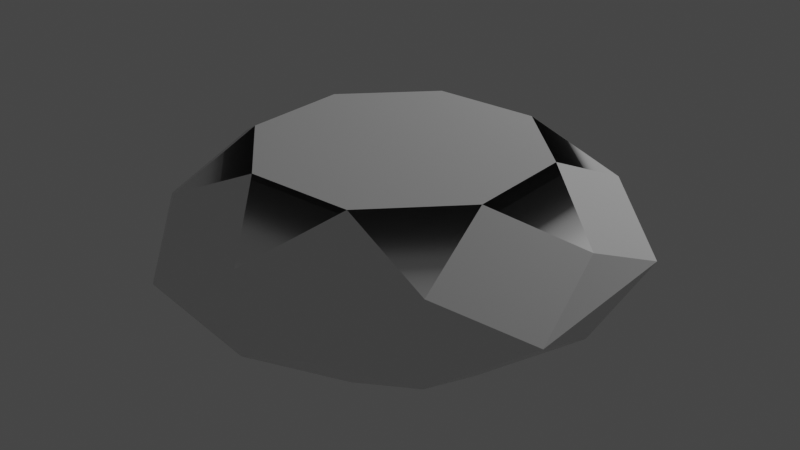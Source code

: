 # Source: gems.blend  (saved by Blender 2.83.19; exported with 4.5.12 LTS)
import bpy
from mathutils import Matrix  # noqa: F401  (used for matrix-valued properties, if any)

bpy.ops.wm.read_factory_settings(use_empty=True)
scene = bpy.context.scene
scene.name = 'Scene'

# ---- collections
col_collection = bpy.data.collections.new('Collection'); scene.collection.children.link(col_collection)

# ---- materials (node trees are filled in below, after node groups)
mat_material_002 = bpy.data.materials.new('Material.002')
mat_material_002.use_transparent_shadow = False

# ---- material node trees
mat_material_002.use_nodes = True; mat_material_002.node_tree.nodes.clear()
_N = mat_material_002.node_tree.nodes; _L = mat_material_002.node_tree.links
n0 = _N.new('ShaderNodeBsdfPrincipled'); n0.name = 'Principled BSDF'; n0.location = (10, 300)
n0.distribution = 'GGX'
n0.subsurface_method = 'BURLEY'
n0.inputs[3].default_value = 1.45
n0.inputs[27].default_value = (0.0, 0.0, 0.0, 1.0)
n0.inputs[28].default_value = 1.0
n1 = _N.new('ShaderNodeOutputMaterial'); n1.name = 'Material Output'; n1.location = (300, 300)
_L.new(n0.outputs[0], n1.inputs[0])
n1.is_active_output = True

# ---- world
world_world = bpy.data.worlds.new('World'); scene.world = world_world
world_world.use_nodes = True; world_world.node_tree.nodes.clear()
_N = world_world.node_tree.nodes; _L = world_world.node_tree.links
n0 = _N.new('ShaderNodeOutputWorld'); n0.name = 'World Output'; n0.location = (300, 300)
n1 = _N.new('ShaderNodeBackground'); n1.name = 'Background'; n1.location = (10, 300)
n1.inputs[0].default_value = (0.05088, 0.05088, 0.05088, 1.0)
_L.new(n1.outputs[0], n0.inputs[0])
n0.is_active_output = True
world_world.color = (0.05088, 0.05088, 0.05088)
world_world.use_sun_shadow = False
world_world.sun_shadow_jitter_overblur = 0.0

# ---- lights
light_point = bpy.data.lights.new('Point', 'POINT')
light_point.transmission_factor = 0.0
light_point.energy = 255.8
light_point.shadow_soft_size = 0.25
light_point.shadow_maximum_resolution = 0.006
light_point.use_absolute_resolution = True

# ---- meshes
me_gem_005 = bpy.data.meshes.new('Gem.005')
me_gem_005.from_pydata([(1.924, 0.0, -2.383), (1.383, 0.0, -2.924), (1.612, 0.175, -2.612), (1.0, 0.175, -2.866), (1.23, 0.35, -2.554), (1.554, 0.35, -2.23), (1.924, 0.0, -1.617), (1.866, 0.175, -2.0), (1.554, 0.35, -1.77), (1.383, 0.0, -1.076), (1.612, 0.175, -1.388), (1.23, 0.35, -1.446), (0.6173, 0.0, -1.076), (1.0, 0.175, -1.134), (0.7704, 0.35, -1.446), (0.07612, 0.0, -1.617), (0.3877, 0.175, -1.388), (0.4457, 0.35, -1.77), (0.07612, 0.0, -2.383), (0.1341, 0.175, -2.0), (0.4457, 0.35, -2.23), (0.6173, 0.0, -2.924), (0.3877, 0.175, -2.612), (0.7704, 0.35, -2.554), (1.0, 0.35, -2.0), (1.612, -0.175, -2.612), (1.23, -0.35, -2.554), (1.0, -0.175, -2.866), (1.554, -0.35, -2.23), (1.866, -0.175, -2.0), (1.554, -0.35, -1.77), (1.612, -0.175, -1.388), (1.23, -0.35, -1.446), (1.0, -0.175, -1.134), (0.7704, -0.35, -1.446), (0.3877, -0.175, -1.388), (0.4457, -0.35, -1.77), (0.1341, -0.175, -2.0), (0.4457, -0.35, -2.23), (0.3877, -0.175, -2.612), (0.7704, -0.35, -2.554), (1.0, -0.35, -2.0)], [], [(0, 1, 2), (2, 1, 3, 4), (2, 4, 5), (6, 0, 7), (7, 0, 2, 5), (7, 5, 8), (9, 6, 10), (10, 6, 7, 8), (10, 8, 11), (12, 9, 13), (13, 9, 10, 11), (13, 11, 14), (15, 12, 16), (16, 12, 13, 14), (16, 14, 17), (18, 15, 19), (19, 15, 16, 17), (19, 17, 20), (21, 18, 22), (22, 18, 19, 20), (22, 20, 23), (1, 21, 3), (3, 21, 22, 23), (3, 23, 4), (4, 24, 23), (24, 4, 5), (24, 5, 8), (24, 8, 11), (24, 11, 14), (24, 14, 17), (24, 17, 20), (24, 20, 23), (0, 25, 1), (25, 26, 27, 1), (25, 28, 26), (6, 29, 0), (29, 28, 25, 0), (29, 30, 28), (9, 31, 6), (31, 30, 29, 6), (31, 32, 30), (12, 33, 9), (33, 32, 31, 9), (33, 34, 32), (15, 35, 12), (35, 34, 33, 12), (35, 36, 34), (18, 37, 15), (37, 36, 35, 15), (37, 38, 36), (21, 39, 18), (39, 38, 37, 18), (39, 40, 38), (1, 27, 21), (27, 40, 39, 21), (27, 26, 40), (26, 40, 41), (41, 28, 26), (41, 30, 28), (41, 32, 30), (41, 34, 32), (41, 36, 34), (41, 38, 36), (41, 40, 38)])
me_gem_005.polygons.foreach_set('use_smooth', [True] * 64)
_k = set([(0, 1), (0, 2), (0, 6), (0, 7), (0, 25), (0, 29), (1, 2), (1, 3), (1, 21), (1, 25), (1, 27), (2, 4), (2, 5), (3, 4), (3, 21), (3, 23), (5, 7), (6, 7), (6, 9), (6, 10), (6, 29), (6, 31), (7, 8), (8, 10), (9, 10), (9, 12), (9, 13), (9, 31), (9, 33), (10, 11), (11, 13), (12, 13), (12, 15), (12, 16), (12, 33), (12, 35), (13, 14), (14, 16), (15, 16), (15, 18), (15, 19), (15, 35), (15, 37), (16, 17), (17, 19), (18, 19), (18, 21), (18, 22), (18, 37), (18, 39), (19, 20), (20, 22), (21, 22), (21, 27), (21, 39), (22, 23), (25, 26), (25, 28), (26, 27), (27, 40), (28, 29), (29, 30), (30, 31), (31, 32), (32, 33), (33, 34), (34, 35), (35, 36), (36, 37), (37, 38), (38, 39), (39, 40)])
me_gem_005.attributes.new('sharp_edge', 'BOOLEAN', 'EDGE').data.foreach_set('value', [ (min(e.vertices), max(e.vertices)) in _k for e in me_gem_005.edges])
me_gem_005.materials.append(mat_material_002)
me_gem_005.use_remesh_fix_poles = True
me_gem_005.use_remesh_preserve_attributes = False
me_gem_005.use_mirror_vertex_groups = False
me_gem_005.update()
me_gem_005.normals_split_custom_set([tuple(v) for v in zip(*[iter([0.6712, 0.3144, -0.6712, 0.6712, 0.3144, -0.6712, 0.6712, 0.3144, -0.6712, 0.252, 0.7526, -0.6084, 0.252, 0.7526, -0.6084, 0.252, 0.7526, -0.6084, 0.252, 0.7526, -0.6084, 0.3463, 0.8719, -0.3463, 0.3463, 0.8719, -0.3463, 0.3463, 0.8719, -0.3463, 0.9493, 0.3144, 0.0, 0.9493, 0.3144, 0.0, 0.9493, 0.3144, 0.0, 0.6084, 0.7526, -0.252, 0.6084, 0.7526, -0.252, 0.6084, 0.7526, -0.252, 0.6084, 0.7526, -0.252, 0.4897, 0.8719, 0.0, 0.4897, 0.8719, 0.0, 0.4897, 0.8719, 0.0, 0.6712, 0.3144, 0.6712, 0.6712, 0.3144, 0.6712, 0.6712, 0.3144, 0.6712, 0.6084, 0.7526, 0.252, 0.6084, 0.7526, 0.252, 0.6084, 0.7526, 0.252, 0.6084, 0.7526, 0.252, 0.3463, 0.8719, 0.3463, 0.3463, 0.8719, 0.3463, 0.3463, 0.8719, 0.3463, 0.0, 0.3144, 0.9493, 0.0, 0.3144, 0.9493, 0.0, 0.3144, 0.9493, 0.252, 0.7526, 0.6084, 0.252, 0.7526, 0.6084, 0.252, 0.7526, 0.6084, 0.252, 0.7526, 0.6084, 0.0, 0.8719, 0.4897, 0.0, 0.8719, 0.4897, 0.0, 0.8719, 0.4897, -0.6712, 0.3144, 0.6712, -0.6712, 0.3144, 0.6712, -0.6712, 0.3144, 0.6712, -0.252, 0.7526, 0.6084, -0.252, 0.7526, 0.6084, -0.252, 0.7526, 0.6084, -0.252, 0.7526, 0.6084, -0.3463, 0.8719, 0.3463, -0.3463, 0.8719, 0.3463, -0.3463, 0.8719, 0.3463, -0.9493, 0.3144, 0.0, -0.9493, 0.3144, 0.0, -0.9493, 0.3144, 0.0, -0.6084, 0.7526, 0.252, -0.6084, 0.7526, 0.252, -0.6084, 0.7526, 0.252, -0.6084, 0.7526, 0.252, -0.4897, 0.8719, 0.0, -0.4897, 0.8719, 0.0, -0.4897, 0.8719, 0.0, -0.6712, 0.3144, -0.6712, -0.6712, 0.3144, -0.6712, -0.6712, 0.3144, -0.6712, -0.6084, 0.7526, -0.252, -0.6084, 0.7526, -0.252, -0.6084, 0.7526, -0.252, -0.6084, 0.7526, -0.252, -0.3463, 0.8719, -0.3463, -0.3463, 0.8719, -0.3463, -0.3463, 0.8719, -0.3463, 0.0, 0.3144, -0.9493, 0.0, 0.3144, -0.9493, 0.0, 0.3144, -0.9493, -0.252, 0.7526, -0.6084, -0.252, 0.7526, -0.6084, -0.252, 0.7526, -0.6084, -0.252, 0.7526, -0.6084, 0.0, 0.8719, -0.4897, 0.0, 0.8719, -0.4897, 0.0, 0.8719, -0.4897, 0.0, -1.0, 0.0, 0.0, -1.0, 0.0, 0.0, -1.0, -2.927e-08, 0.0, -1.0, 0.0, 0.0, -1.0, 0.0, 0.0, -1.0, 0.0, 0.0, -1.0, 0.0, 0.0, -1.0, 0.0, 0.0, -1.0, 0.0, 0.0, -1.0, 0.0, 0.0, -1.0, 0.0, 0.0, -1.0, 0.0, 0.0, -1.0, 0.0, 0.0, -1.0, 0.0, 0.0, -1.0, 2.927e-08, 0.0, -1.0, 0.0, 0.0, -1.0, 2.927e-08, 0.0, -1.0, 2.927e-08, 0.0, -1.0, 0.0, 0.0, -1.0, 2.927e-08, 0.0, -1.0, -2.927e-08, 0.0, -1.0, 0.0, 0.0, -1.0, -2.927e-08, 0.0, -1.0, -2.927e-08, 0.6712, -0.3144, -0.6712, 0.6712, -0.3144, -0.6712, 0.6712, -0.3144, -0.6712, 0.252, -0.7526, -0.6084, 0.252, -0.7526, -0.6084, 0.252, -0.7526, -0.6084, 0.252, -0.7526, -0.6084, 0.3463, -0.8719, -0.3463, 0.3463, -0.8719, -0.3463, 0.3463, -0.8719, -0.3463, 0.9493, -0.3144, 0.0, 0.9493, -0.3144, 0.0, 0.9493, -0.3144, 0.0, 0.6084, -0.7526, -0.252, 0.6084, -0.7526, -0.252, 0.6084, -0.7526, -0.252, 0.6084, -0.7526, -0.252, 0.4897, -0.8719, 0.0, 0.4897, -0.8719, 0.0, 0.4897, -0.8719, 0.0, 0.6712, -0.3144, 0.6712, 0.6712, -0.3144, 0.6712, 0.6712, -0.3144, 0.6712, 0.6084, -0.7526, 0.252, 0.6084, -0.7526, 0.252, 0.6084, -0.7526, 0.252, 0.6084, -0.7526, 0.252, 0.3463, -0.8719, 0.3463, 0.3463, -0.8719, 0.3463, 0.3463, -0.8719, 0.3463, 0.0, -0.3144, 0.9493, 0.0, -0.3144, 0.9493, 0.0, -0.3144, 0.9493, 0.252, -0.7526, 0.6084, 0.252, -0.7526, 0.6084, 0.252, -0.7526, 0.6084, 0.252, -0.7526, 0.6084, 0.0, -0.8719, 0.4897, 0.0, -0.8719, 0.4897, 0.0, -0.8719, 0.4897, -0.6712, -0.3144, 0.6712, -0.6712, -0.3144, 0.6712, -0.6712, -0.3144, 0.6712, -0.252, -0.7526, 0.6084, -0.252, -0.7526, 0.6084, -0.252, -0.7526, 0.6084, -0.252, -0.7526, 0.6084, -0.3463, -0.8719, 0.3463, -0.3463, -0.8719, 0.3463, -0.3463, -0.8719, 0.3463, -0.9493, -0.3144, 0.0, -0.9493, -0.3144, 0.0, -0.9493, -0.3144, 0.0, -0.6084, -0.7526, 0.252, -0.6084, -0.7526, 0.252, -0.6084, -0.7526, 0.252, -0.6084, -0.7526, 0.252, -0.4897, -0.8719, 0.0, -0.4897, -0.8719, 0.0, -0.4897, -0.8719, 0.0, -0.6712, -0.3144, -0.6712, -0.6712, -0.3144, -0.6712, -0.6712, -0.3144, -0.6712, -0.6084, -0.7526, -0.252, -0.6084, -0.7526, -0.252, -0.6084, -0.7526, -0.252, -0.6084, -0.7526, -0.252, -0.3463, -0.8719, -0.3463, -0.3463, -0.8719, -0.3463, -0.3463, -0.8719, -0.3463, 0.0, -0.3144, -0.9493, 0.0, -0.3144, -0.9493, 0.0, -0.3144, -0.9493, -0.252, -0.7526, -0.6084, -0.252, -0.7526, -0.6084, -0.252, -0.7526, -0.6084, -0.252, -0.7526, -0.6084, 0.0, -0.8719, -0.4897, 0.0, -0.8719, -0.4897, 0.0, -0.8719, -0.4897, 0.0, 1.0, 0.0, 0.0, 1.0, -2.927e-08, 0.0, 1.0, 0.0, 0.0, 1.0, 0.0, 0.0, 1.0, 0.0, 0.0, 1.0, 0.0, 0.0, 1.0, 0.0, 0.0, 1.0, 0.0, 0.0, 1.0, 0.0, 0.0, 1.0, 0.0, 0.0, 1.0, 0.0, 0.0, 1.0, 0.0, 0.0, 1.0, 0.0, 0.0, 1.0, 2.927e-08, 0.0, 1.0, 0.0, 0.0, 1.0, 0.0, 0.0, 1.0, 2.927e-08, 0.0, 1.0, 2.927e-08, 0.0, 1.0, 0.0, 0.0, 1.0, -2.927e-08, 0.0, 1.0, 2.927e-08, 0.0, 1.0, 0.0, 0.0, 1.0, -2.927e-08, 0.0, 1.0, -2.927e-08])] * 3)])

# ---- objects
ob_point = bpy.data.objects.new('Point', light_point)
ob_gem_005 = bpy.data.objects.new('Gem.005', me_gem_005)

# ---- transforms, parenting, visibility, modifiers, constraints
ob_point.location = (1.702, 3.695, 2.949)
ob_point.lineart.crease_threshold = 0.0
ob_gem_005.location = (-1.0, -2.0, 0.0)
ob_gem_005.rotation_euler = (1.571, -0.0, 0.0)
ob_gem_005.lineart.crease_threshold = 0.0

# ---- collection membership
col_collection.objects.link(ob_point)
col_collection.objects.link(ob_gem_005)

# ---- scene / render settings (as saved in the file)
scene.frame_start = 1; scene.frame_end = 250; scene.frame_set(1)
scene.render.engine = 'BLENDER_EEVEE_NEXT'
scene.cycles.use_denoising = False
scene.cycles.samples = 128
scene.cycles.sampling_pattern = 'TABULATED_SOBOL'
scene.cycles.use_adaptive_sampling = False
scene.cycles.use_light_tree = False
scene.view_settings.view_transform = 'Filmic'
bpy.context.view_layer.update()

# ---- added for rendering (the .blend has no active camera): camera
cam_auto = bpy.data.cameras.new('AutoCamera')
cam_auto.lens = 50.0
cam_auto.sensor_width = 36.0
cam_auto.clip_end = 1000.0
ob_auto_camera = bpy.data.objects.new('AutoCamera', cam_auto)
scene.collection.objects.link(ob_auto_camera)
ob_auto_camera.location = (2.50297, -3.00357, 2.00238)
ob_auto_camera.rotation_euler = (1.09748, -7.21219e-08, 0.694738)
scene.camera = ob_auto_camera
bpy.context.view_layer.update()

